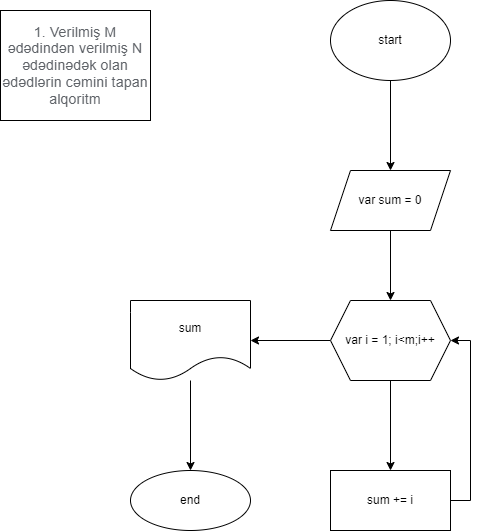

The diagram above was exported from draw.io. Its source (the exported page's mxGraphModel, read from the mxfile embedded in the PNG):
<mxGraphModel dx="782" dy="468" grid="1" gridSize="10" guides="1" tooltips="1" connect="1" arrows="1" fold="1" page="1" pageScale="1" pageWidth="850" pageHeight="1100" math="0" shadow="0">
  <root>
    <mxCell id="0" />
    <mxCell id="1" parent="0" />
    <mxCell id="ANyaFQnY_jW6RMdhgP5T-1" value="&lt;span style=&quot;color: rgb(95, 99, 104); font-family: Roboto, RobotoDraft, Helvetica, Arial, sans-serif; font-size: 14px; letter-spacing: 0.2px; text-align: start; background-color: rgb(255, 255, 255);&quot;&gt;1.&amp;nbsp;Verilmiş M ədədindən verilmiş N ədədinədək olan ədədlərin cəmini tapan alqoritm&lt;/span&gt;" style="rounded=0;whiteSpace=wrap;html=1;" vertex="1" parent="1">
      <mxGeometry x="10" y="20" width="150" height="110" as="geometry" />
    </mxCell>
    <mxCell id="ANyaFQnY_jW6RMdhgP5T-4" value="" style="edgeStyle=orthogonalEdgeStyle;rounded=0;orthogonalLoop=1;jettySize=auto;html=1;" edge="1" parent="1" source="ANyaFQnY_jW6RMdhgP5T-2" target="ANyaFQnY_jW6RMdhgP5T-3">
      <mxGeometry relative="1" as="geometry" />
    </mxCell>
    <mxCell id="ANyaFQnY_jW6RMdhgP5T-2" value="start" style="ellipse;whiteSpace=wrap;html=1;" vertex="1" parent="1">
      <mxGeometry x="340" y="10" width="120" height="80" as="geometry" />
    </mxCell>
    <mxCell id="ANyaFQnY_jW6RMdhgP5T-6" value="" style="edgeStyle=orthogonalEdgeStyle;rounded=0;orthogonalLoop=1;jettySize=auto;html=1;" edge="1" parent="1" source="ANyaFQnY_jW6RMdhgP5T-3" target="ANyaFQnY_jW6RMdhgP5T-5">
      <mxGeometry relative="1" as="geometry" />
    </mxCell>
    <mxCell id="ANyaFQnY_jW6RMdhgP5T-3" value="var sum = 0" style="shape=parallelogram;perimeter=parallelogramPerimeter;whiteSpace=wrap;html=1;fixedSize=1;" vertex="1" parent="1">
      <mxGeometry x="340" y="180" width="120" height="60" as="geometry" />
    </mxCell>
    <mxCell id="ANyaFQnY_jW6RMdhgP5T-8" value="" style="edgeStyle=orthogonalEdgeStyle;rounded=0;orthogonalLoop=1;jettySize=auto;html=1;" edge="1" parent="1" source="ANyaFQnY_jW6RMdhgP5T-5" target="ANyaFQnY_jW6RMdhgP5T-7">
      <mxGeometry relative="1" as="geometry" />
    </mxCell>
    <mxCell id="ANyaFQnY_jW6RMdhgP5T-12" value="" style="edgeStyle=orthogonalEdgeStyle;rounded=0;orthogonalLoop=1;jettySize=auto;html=1;" edge="1" parent="1" source="ANyaFQnY_jW6RMdhgP5T-5" target="ANyaFQnY_jW6RMdhgP5T-11">
      <mxGeometry relative="1" as="geometry" />
    </mxCell>
    <mxCell id="ANyaFQnY_jW6RMdhgP5T-5" value="var i = 1; i&amp;lt;m;i++" style="shape=hexagon;perimeter=hexagonPerimeter2;whiteSpace=wrap;html=1;fixedSize=1;" vertex="1" parent="1">
      <mxGeometry x="340" y="310" width="120" height="80" as="geometry" />
    </mxCell>
    <mxCell id="ANyaFQnY_jW6RMdhgP5T-10" style="edgeStyle=orthogonalEdgeStyle;rounded=0;orthogonalLoop=1;jettySize=auto;html=1;entryX=1;entryY=0.5;entryDx=0;entryDy=0;" edge="1" parent="1" source="ANyaFQnY_jW6RMdhgP5T-7" target="ANyaFQnY_jW6RMdhgP5T-5">
      <mxGeometry relative="1" as="geometry">
        <Array as="points">
          <mxPoint x="480" y="510" />
          <mxPoint x="480" y="350" />
        </Array>
      </mxGeometry>
    </mxCell>
    <mxCell id="ANyaFQnY_jW6RMdhgP5T-7" value="sum += i" style="whiteSpace=wrap;html=1;" vertex="1" parent="1">
      <mxGeometry x="340" y="480" width="120" height="60" as="geometry" />
    </mxCell>
    <mxCell id="ANyaFQnY_jW6RMdhgP5T-14" value="" style="edgeStyle=orthogonalEdgeStyle;rounded=0;orthogonalLoop=1;jettySize=auto;html=1;" edge="1" parent="1" source="ANyaFQnY_jW6RMdhgP5T-11" target="ANyaFQnY_jW6RMdhgP5T-13">
      <mxGeometry relative="1" as="geometry" />
    </mxCell>
    <mxCell id="ANyaFQnY_jW6RMdhgP5T-11" value="sum" style="shape=document;whiteSpace=wrap;html=1;boundedLbl=1;" vertex="1" parent="1">
      <mxGeometry x="140" y="310" width="120" height="80" as="geometry" />
    </mxCell>
    <mxCell id="ANyaFQnY_jW6RMdhgP5T-13" value="end" style="ellipse;whiteSpace=wrap;html=1;" vertex="1" parent="1">
      <mxGeometry x="140" y="480" width="120" height="60" as="geometry" />
    </mxCell>
  </root>
</mxGraphModel>